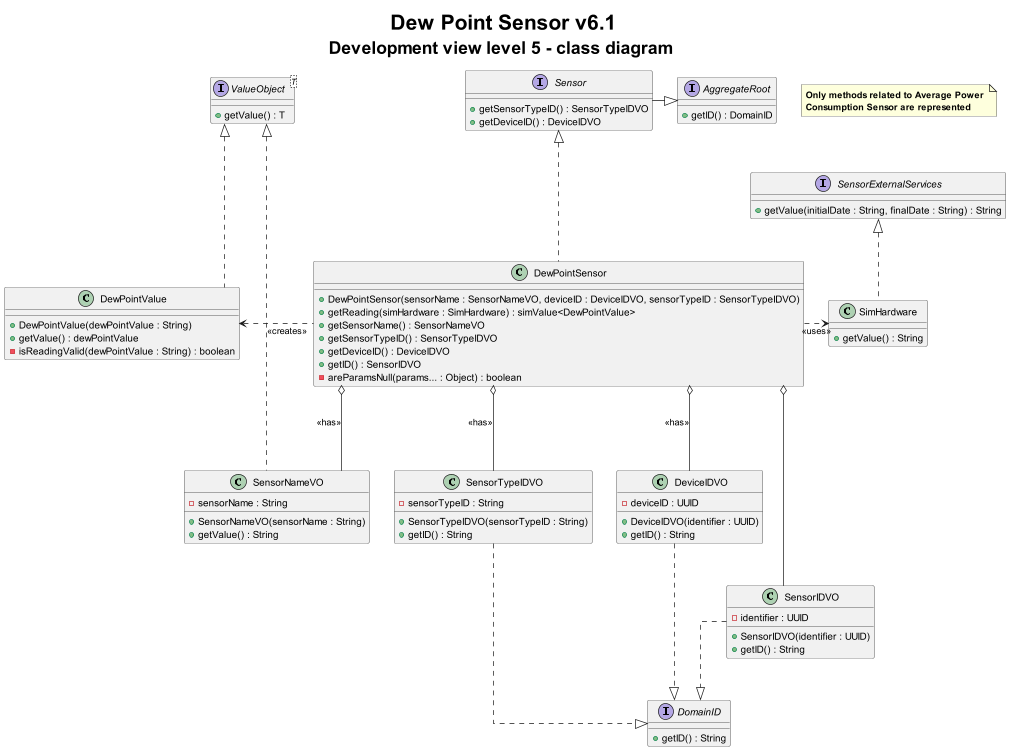

The diagram above was rendered by PlantUML. Its source (embedded in the PNG):
@startuml
title <size: 30> Dew Point Sensor v6.1\n<size: 25>Development view level 5 - class diagram

note "<b>Only methods related to Average Power \n<b>Consumption Sensor are represented" as 1

skinparam linetype ortho

interface Sensor {
    + getSensorTypeID() : SensorTypeIDVO
    + getDeviceID() : DeviceIDVO
}

interface AggregateRoot {
    + getID() : DomainID
}

interface DomainID {
    + getID() : String
}

interface ValueObject<T> {
    + getValue() : T
}

class DewPointSensor{
    + DewPointSensor(sensorName : SensorNameVO, deviceID : DeviceIDVO, sensorTypeID : SensorTypeIDVO)
    + getReading(simHardware : SimHardware) : simValue<DewPointValue>
    + getSensorName() : SensorNameVO
    + getSensorTypeID() : SensorTypeIDVO
    + getDeviceID() : DeviceIDVO
    + getID() : SensorIDVO
    - areParamsNull(params... : Object) : boolean
}

class SimHardware{
    +getValue() : String
}

class DewPointValue {
    + DewPointValue(dewPointValue : String)
    + getValue() : dewPointValue
    - isReadingValid(dewPointValue : String) : boolean
}

class SensorNameVO {
    - sensorName : String
    + SensorNameVO(sensorName : String)
    + getValue() : String
}

class SensorIDVO {
    - identifier : UUID
    + SensorIDVO(identifier : UUID)
    + getID() : String
}

class SensorTypeIDVO {
    - sensorTypeID : String
    + SensorTypeIDVO(sensorTypeID : String)
    + getID() : String
}

class DeviceIDVO {
    - deviceID : UUID
    + DeviceIDVO(identifier : UUID)
    + getID() : String
}

interface SensorExternalServices {
+ getValue(initialDate : String, finalDate : String) : String
}

DewPointSensor o---down SensorIDVO
DewPointSensor o--- SensorTypeIDVO : <<has>>
DewPointSensor o--- DeviceIDVO : <<has>>
DewPointSensor o--- SensorNameVO : <<has>>
SensorIDVO ..|> DomainID
SensorTypeIDVO -down..|> DomainID
DeviceIDVO -down..|> DomainID
SensorNameVO -left..|> ValueObject
DewPointValue -up..|> ValueObject
DewPointSensor -left..> DewPointValue : <<creates>>
DewPointSensor -right..> SimHardware : <<uses>>
DewPointSensor -up..|> Sensor
Sensor -right--|>AggregateRoot
SimHardware -up.|> SensorExternalServices

@enduml